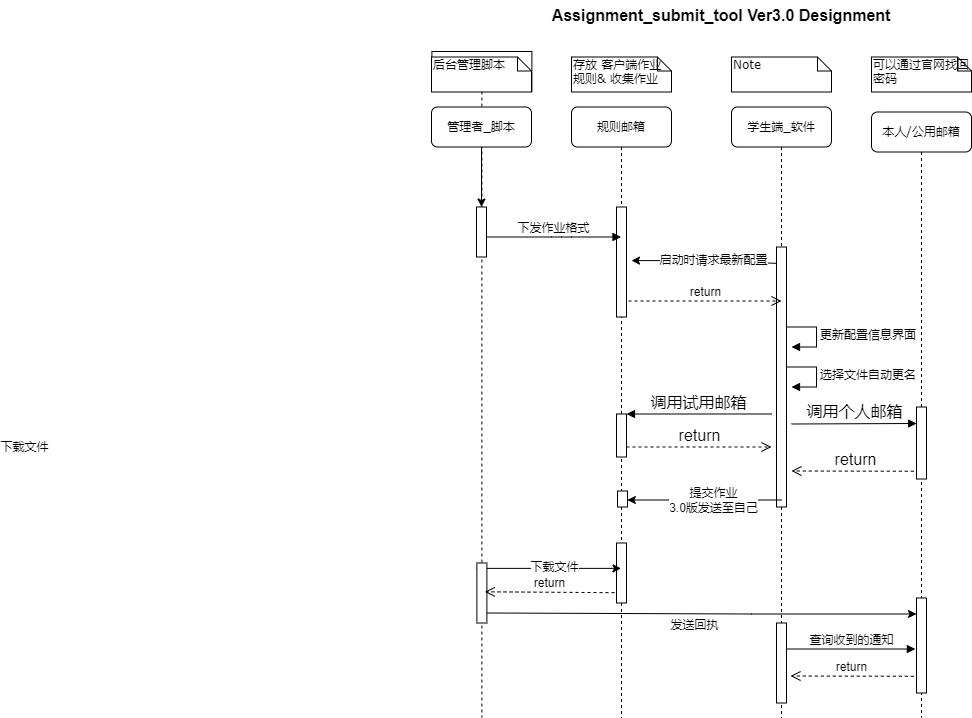

The diagram above was exported from draw.io. Its source (the exported page's mxGraphModel, read from the mxfile embedded in the PNG):
<mxGraphModel dx="2210" dy="586" grid="1" gridSize="10" guides="1" tooltips="1" connect="1" arrows="1" fold="1" page="1" pageScale="1" pageWidth="1100" pageHeight="850" background="none" math="0" shadow="0">
  <root>
    <mxCell id="0" />
    <mxCell id="1" parent="0" />
    <mxCell id="2" value=":Object" style="shape=umlLifeline;perimeter=lifelinePerimeter;whiteSpace=wrap;html=1;container=1;collapsible=0;recursiveResize=0;outlineConnect=0;shadow=0;" vertex="1" parent="1">
      <mxGeometry x="90.39" y="94" width="100" height="666" as="geometry" />
    </mxCell>
    <mxCell id="3" value="规则邮箱" style="shape=umlLifeline;perimeter=lifelinePerimeter;whiteSpace=wrap;html=1;container=1;collapsible=0;recursiveResize=0;outlineConnect=0;rounded=1;shadow=0;comic=0;labelBackgroundColor=none;strokeWidth=1;fontFamily=Verdana;fontSize=12;align=center;" vertex="1" parent="1">
      <mxGeometry x="230" y="149.5" width="100" height="610.5" as="geometry" />
    </mxCell>
    <mxCell id="4" value="" style="html=1;points=[];perimeter=orthogonalPerimeter;rounded=0;shadow=0;comic=0;labelBackgroundColor=none;strokeWidth=1;fontFamily=Verdana;fontSize=12;align=center;" vertex="1" parent="3">
      <mxGeometry x="45" y="100" width="10" height="110" as="geometry" />
    </mxCell>
    <mxCell id="5" value="" style="endArrow=classic;html=1;rounded=0;exitX=0.114;exitY=0.017;exitDx=0;exitDy=0;exitPerimeter=0;" edge="1" parent="3">
      <mxGeometry width="50" height="50" relative="1" as="geometry">
        <mxPoint x="206.13999999999987" y="156.39" as="sourcePoint" />
        <mxPoint x="60" y="153.61" as="targetPoint" />
        <Array as="points">
          <mxPoint x="130" y="153.61" />
        </Array>
      </mxGeometry>
    </mxCell>
    <mxCell id="6" value="启动时请求最新配置" style="edgeLabel;html=1;align=center;verticalAlign=middle;resizable=0;points=[];" vertex="1" connectable="0" parent="5">
      <mxGeometry x="-0.1089" y="-1" relative="1" as="geometry">
        <mxPoint as="offset" />
      </mxGeometry>
    </mxCell>
    <mxCell id="7" value="" style="endArrow=classic;html=1;rounded=0;" edge="1" parent="3">
      <mxGeometry width="50" height="50" relative="1" as="geometry">
        <mxPoint x="-85" y="506" as="sourcePoint" />
        <mxPoint x="345" y="507" as="targetPoint" />
        <Array as="points">
          <mxPoint x="180" y="507" />
        </Array>
      </mxGeometry>
    </mxCell>
    <mxCell id="8" value="发送回执" style="edgeLabel;html=1;align=center;verticalAlign=middle;resizable=0;points=[];" connectable="0" vertex="1" parent="7">
      <mxGeometry x="-0.15" relative="1" as="geometry">
        <mxPoint x="25" y="11" as="offset" />
      </mxGeometry>
    </mxCell>
    <mxCell id="9" value="" style="html=1;points=[];perimeter=orthogonalPerimeter;shadow=0;" vertex="1" parent="3">
      <mxGeometry x="45" y="436" width="10" height="60" as="geometry" />
    </mxCell>
    <mxCell id="10" value="" style="html=1;points=[];perimeter=orthogonalPerimeter;shadow=0;fontSize=16;" vertex="1" parent="3">
      <mxGeometry x="45" y="307" width="10" height="43" as="geometry" />
    </mxCell>
    <mxCell id="11" value="" style="html=1;points=[];perimeter=orthogonalPerimeter;shadow=0;fontSize=16;" vertex="1" parent="3">
      <mxGeometry x="46" y="384" width="10" height="16" as="geometry" />
    </mxCell>
    <mxCell id="12" value="学生端_软件" style="shape=umlLifeline;perimeter=lifelinePerimeter;whiteSpace=wrap;html=1;container=1;collapsible=0;recursiveResize=0;outlineConnect=0;rounded=1;shadow=0;comic=0;labelBackgroundColor=none;strokeWidth=1;fontFamily=Verdana;fontSize=12;align=center;" vertex="1" parent="1">
      <mxGeometry x="390" y="149.5" width="100" height="610.5" as="geometry" />
    </mxCell>
    <mxCell id="13" value="" style="html=1;points=[];perimeter=orthogonalPerimeter;rounded=0;shadow=0;comic=0;labelBackgroundColor=none;strokeWidth=1;fontFamily=Verdana;fontSize=12;align=center;" vertex="1" parent="12">
      <mxGeometry x="45" y="140" width="10" height="260" as="geometry" />
    </mxCell>
    <mxCell id="14" value="&lt;span style=&quot;text-align: center&quot;&gt;选择文件自动更名&lt;/span&gt;" style="edgeStyle=orthogonalEdgeStyle;html=1;align=left;spacingLeft=2;endArrow=block;rounded=0;entryX=1;entryY=0;" edge="1" parent="12">
      <mxGeometry relative="1" as="geometry">
        <mxPoint x="55" y="260" as="sourcePoint" />
        <Array as="points">
          <mxPoint x="85" y="260" />
        </Array>
        <mxPoint x="60" y="280" as="targetPoint" />
      </mxGeometry>
    </mxCell>
    <mxCell id="15" value="&lt;span style=&quot;text-align: center&quot;&gt;更新配置信息界面&lt;/span&gt;" style="edgeStyle=orthogonalEdgeStyle;html=1;align=left;spacingLeft=2;endArrow=block;rounded=0;entryX=1;entryY=0;" edge="1" parent="12">
      <mxGeometry relative="1" as="geometry">
        <mxPoint x="55" y="220" as="sourcePoint" />
        <Array as="points">
          <mxPoint x="85" y="220" />
        </Array>
        <mxPoint x="60" y="240" as="targetPoint" />
      </mxGeometry>
    </mxCell>
    <mxCell id="16" value="" style="html=1;points=[];perimeter=orthogonalPerimeter;shadow=0;" vertex="1" parent="12">
      <mxGeometry x="45" y="516" width="10" height="80" as="geometry" />
    </mxCell>
    <mxCell id="17" value="查询收到的通知" style="html=1;verticalAlign=bottom;endArrow=block;labelBackgroundColor=none;fontFamily=Verdana;fontSize=12;edgeStyle=elbowEdgeStyle;elbow=vertical;entryX=-0.114;entryY=0.728;entryDx=0;entryDy=0;entryPerimeter=0;" edge="1" parent="12">
      <mxGeometry relative="1" as="geometry">
        <mxPoint x="55" y="542" as="sourcePoint" />
        <mxPoint x="183.86000000000013" y="542.1600000000001" as="targetPoint" />
        <Array as="points">
          <mxPoint x="130" y="542" />
          <mxPoint x="170" y="542" />
        </Array>
      </mxGeometry>
    </mxCell>
    <mxCell id="18" value="调用个人邮箱" style="html=1;verticalAlign=bottom;endArrow=block;rounded=0;fontSize=16;entryX=0.006;entryY=0.229;entryDx=0;entryDy=0;entryPerimeter=0;" edge="1" parent="12" target="24">
      <mxGeometry relative="1" as="geometry">
        <mxPoint x="60" y="317" as="sourcePoint" />
        <mxPoint x="189.5" y="317" as="targetPoint" />
      </mxGeometry>
    </mxCell>
    <mxCell id="19" value="return" style="html=1;verticalAlign=bottom;endArrow=open;dashed=1;endSize=8;exitX=0.329;exitY=0.837;rounded=0;fontSize=16;exitDx=0;exitDy=0;exitPerimeter=0;" edge="1" parent="12">
      <mxGeometry relative="1" as="geometry">
        <mxPoint x="60" y="364" as="targetPoint" />
        <mxPoint x="188.28999999999996" y="364.2640000000001" as="sourcePoint" />
      </mxGeometry>
    </mxCell>
    <mxCell id="20" value="" style="endArrow=classic;html=1;rounded=0;" edge="1" parent="12">
      <mxGeometry width="50" height="50" relative="1" as="geometry">
        <mxPoint x="50" y="393" as="sourcePoint" />
        <mxPoint x="-104.16666666666674" y="393" as="targetPoint" />
        <Array as="points" />
      </mxGeometry>
    </mxCell>
    <mxCell id="21" value="提交作业&lt;br&gt;&lt;span style=&quot;text-align: left&quot;&gt;3.0版发送至自己&lt;/span&gt;" style="edgeLabel;html=1;align=center;verticalAlign=middle;resizable=0;points=[];" vertex="1" connectable="0" parent="20">
      <mxGeometry x="-0.1085" relative="1" as="geometry">
        <mxPoint as="offset" />
      </mxGeometry>
    </mxCell>
    <mxCell id="22" value="本人/公用邮箱" style="shape=umlLifeline;perimeter=lifelinePerimeter;whiteSpace=wrap;html=1;container=1;collapsible=0;recursiveResize=0;outlineConnect=0;rounded=1;shadow=0;comic=0;labelBackgroundColor=none;strokeWidth=1;fontFamily=Verdana;fontSize=12;align=center;" vertex="1" parent="1">
      <mxGeometry x="530" y="154.5" width="100" height="605.5" as="geometry" />
    </mxCell>
    <mxCell id="23" value="" style="html=1;points=[];perimeter=orthogonalPerimeter;rounded=0;shadow=0;comic=0;labelBackgroundColor=none;strokeWidth=1;fontFamily=Verdana;fontSize=12;align=center;" vertex="1" parent="22">
      <mxGeometry x="45" y="486" width="10" height="95" as="geometry" />
    </mxCell>
    <mxCell id="24" value="" style="html=1;points=[];perimeter=orthogonalPerimeter;shadow=0;fontSize=16;" vertex="1" parent="22">
      <mxGeometry x="45" y="295" width="10" height="72" as="geometry" />
    </mxCell>
    <mxCell id="25" value="管理者_脚本" style="shape=umlLifeline;perimeter=lifelinePerimeter;whiteSpace=wrap;html=1;container=1;collapsible=0;recursiveResize=0;outlineConnect=0;rounded=1;shadow=0;comic=0;labelBackgroundColor=none;strokeWidth=1;fontFamily=Verdana;fontSize=12;align=center;" vertex="1" parent="1">
      <mxGeometry x="90" y="149.5" width="100" height="150" as="geometry" />
    </mxCell>
    <mxCell id="26" value="" style="html=1;points=[];perimeter=orthogonalPerimeter;rounded=0;shadow=0;comic=0;labelBackgroundColor=none;strokeWidth=1;fontFamily=Verdana;fontSize=12;align=center;" vertex="1" parent="25">
      <mxGeometry x="45" y="100" width="10" height="50" as="geometry" />
    </mxCell>
    <mxCell id="27" value="" style="endArrow=classic;html=1;rounded=0;exitX=-0.343;exitY=0.834;exitDx=0;exitDy=0;exitPerimeter=0;" edge="1" parent="25">
      <mxGeometry width="50" height="50" relative="1" as="geometry">
        <mxPoint x="45.00000000000017" y="461.3799999999999" as="sourcePoint" />
        <mxPoint x="189.5" y="461.3799999999999" as="targetPoint" />
      </mxGeometry>
    </mxCell>
    <mxCell id="28" value="&#10;&#10;&lt;span style=&quot;color: rgb(0, 0, 0); font-family: helvetica; font-size: 11px; font-style: normal; font-weight: 400; letter-spacing: normal; text-align: center; text-indent: 0px; text-transform: none; word-spacing: 0px; background-color: rgb(255, 255, 255); display: inline; float: none;&quot;&gt;下载文件&lt;/span&gt;&#10;&#10;" style="edgeLabel;html=1;align=center;verticalAlign=middle;resizable=0;points=[];" vertex="1" connectable="0" parent="27">
      <mxGeometry x="0.1103" relative="1" as="geometry">
        <mxPoint x="-533" y="-121" as="offset" />
      </mxGeometry>
    </mxCell>
    <mxCell id="29" value="下载文件" style="edgeLabel;html=1;align=center;verticalAlign=middle;resizable=0;points=[];" connectable="0" vertex="1" parent="27">
      <mxGeometry x="0.3707" y="1" relative="1" as="geometry">
        <mxPoint x="-22" as="offset" />
      </mxGeometry>
    </mxCell>
    <mxCell id="30" value="下发作业格式" style="html=1;verticalAlign=bottom;endArrow=block;labelBackgroundColor=none;fontFamily=Verdana;fontSize=12;edgeStyle=elbowEdgeStyle;elbow=vertical;" edge="1" source="26" target="3" parent="1">
      <mxGeometry relative="1" as="geometry">
        <mxPoint x="210" y="259.5" as="sourcePoint" />
        <Array as="points">
          <mxPoint x="220" y="279.5" />
          <mxPoint x="260" y="279.5" />
        </Array>
      </mxGeometry>
    </mxCell>
    <mxCell id="31" value="" style="edgeStyle=orthogonalEdgeStyle;rounded=0;orthogonalLoop=1;jettySize=auto;html=1;" edge="1" target="26" parent="1">
      <mxGeometry relative="1" as="geometry">
        <mxPoint x="140" y="189.5" as="sourcePoint" />
      </mxGeometry>
    </mxCell>
    <mxCell id="32" value="后台管理脚本&lt;br&gt;" style="shape=note;whiteSpace=wrap;html=1;size=14;verticalAlign=top;align=left;spacingTop=-6;rounded=0;shadow=0;comic=0;labelBackgroundColor=none;strokeWidth=1;fontFamily=Verdana;fontSize=12" vertex="1" parent="1">
      <mxGeometry x="90" y="99.5" width="100" height="35" as="geometry" />
    </mxCell>
    <mxCell id="33" value="存放 客户端作业规则&amp;amp; 收集作业" style="shape=note;whiteSpace=wrap;html=1;size=14;verticalAlign=top;align=left;spacingTop=-6;rounded=0;shadow=0;comic=0;labelBackgroundColor=none;strokeWidth=1;fontFamily=Verdana;fontSize=12" vertex="1" parent="1">
      <mxGeometry x="230" y="99.5" width="100" height="35" as="geometry" />
    </mxCell>
    <mxCell id="34" value="Note" style="shape=note;whiteSpace=wrap;html=1;size=14;verticalAlign=top;align=left;spacingTop=-6;rounded=0;shadow=0;comic=0;labelBackgroundColor=none;strokeWidth=1;fontFamily=Verdana;fontSize=12" vertex="1" parent="1">
      <mxGeometry x="390" y="99.5" width="100" height="35" as="geometry" />
    </mxCell>
    <mxCell id="35" value="可以通过官网找回密码&lt;br&gt;" style="shape=note;whiteSpace=wrap;html=1;size=14;verticalAlign=top;align=left;spacingTop=-6;rounded=0;shadow=0;comic=0;labelBackgroundColor=none;strokeWidth=1;fontFamily=Verdana;fontSize=12" vertex="1" parent="1">
      <mxGeometry x="530" y="99.5" width="100" height="35" as="geometry" />
    </mxCell>
    <mxCell id="36" value="return" style="html=1;verticalAlign=bottom;endArrow=open;dashed=1;endSize=8;rounded=0;" edge="1" parent="1">
      <mxGeometry relative="1" as="geometry">
        <mxPoint x="287" y="343.5" as="sourcePoint" />
        <mxPoint x="440" y="343.5" as="targetPoint" />
      </mxGeometry>
    </mxCell>
    <mxCell id="37" value="" style="html=1;points=[];perimeter=orthogonalPerimeter;rounded=0;shadow=0;comic=0;labelBackgroundColor=none;strokeWidth=1;fontFamily=Verdana;fontSize=12;align=center;" vertex="1" parent="1">
      <mxGeometry x="135.39" y="605.5" width="10" height="60" as="geometry" />
    </mxCell>
    <mxCell id="38" value="return" style="html=1;verticalAlign=bottom;endArrow=open;dashed=1;endSize=8;rounded=0;exitX=-0.17;exitY=0.924;exitDx=0;exitDy=0;exitPerimeter=0;" edge="1" parent="1">
      <mxGeometry relative="1" as="geometry">
        <mxPoint x="572.3000000000002" y="718.7800000000002" as="sourcePoint" />
        <mxPoint x="449" y="718.5" as="targetPoint" />
      </mxGeometry>
    </mxCell>
    <mxCell id="39" value="return" style="html=1;verticalAlign=bottom;endArrow=open;dashed=1;endSize=8;rounded=0;exitX=-0.2;exitY=0.828;exitDx=0;exitDy=0;exitPerimeter=0;entryX=0.79;entryY=0.48;entryDx=0;entryDy=0;entryPerimeter=0;" edge="1" source="9" target="37" parent="1">
      <mxGeometry relative="1" as="geometry">
        <mxPoint x="270" y="635.5" as="sourcePoint" />
        <mxPoint x="150" y="635.5" as="targetPoint" />
      </mxGeometry>
    </mxCell>
    <mxCell id="40" value="Assignment_submit_tool Ver3.0 Designment" style="text;align=center;fontStyle=1;verticalAlign=middle;spacingLeft=3;spacingRight=3;strokeColor=none;rotatable=0;points=[[0,0.5],[1,0.5]];portConstraint=eastwest;shadow=0;fontSize=16;" vertex="1" parent="1">
      <mxGeometry x="340" y="43.5" width="80" height="26" as="geometry" />
    </mxCell>
    <mxCell id="41" value="调用试用邮箱" style="html=1;verticalAlign=bottom;endArrow=block;entryX=1;entryY=0;rounded=0;fontSize=16;" edge="1" target="10" parent="1">
      <mxGeometry relative="1" as="geometry">
        <mxPoint x="430" y="456.5" as="sourcePoint" />
      </mxGeometry>
    </mxCell>
    <mxCell id="42" value="return" style="html=1;verticalAlign=bottom;endArrow=open;dashed=1;endSize=8;exitX=1;exitY=0.95;rounded=0;fontSize=16;" edge="1" parent="1">
      <mxGeometry relative="1" as="geometry">
        <mxPoint x="430" y="489.5" as="targetPoint" />
        <mxPoint x="285" y="489.5000000000002" as="sourcePoint" />
      </mxGeometry>
    </mxCell>
  </root>
</mxGraphModel>